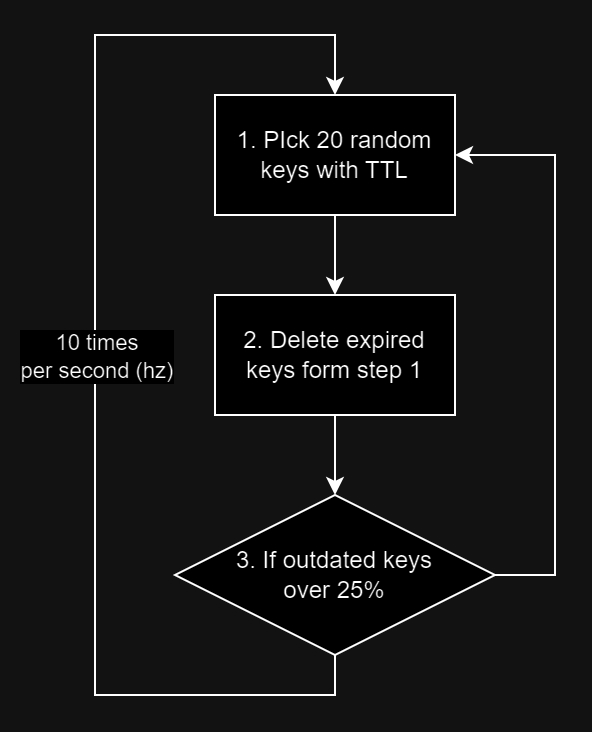

The diagram above was exported from draw.io. Its source (the exported page's mxGraphModel, read from the mxfile embedded in the PNG):
<mxGraphModel dx="568" dy="578" grid="1" gridSize="10" guides="1" tooltips="1" connect="1" arrows="1" fold="1" page="1" pageScale="1" pageWidth="827" pageHeight="1169" math="0" shadow="0">
  <root>
    <mxCell id="0" />
    <mxCell id="1" parent="0" />
    <mxCell id="ZbsPOzJ4ZH386F5hVErm-4" value="" style="edgeStyle=orthogonalEdgeStyle;rounded=0;orthogonalLoop=1;jettySize=auto;html=1;" edge="1" parent="1" source="ZbsPOzJ4ZH386F5hVErm-1" target="ZbsPOzJ4ZH386F5hVErm-3">
      <mxGeometry relative="1" as="geometry" />
    </mxCell>
    <mxCell id="ZbsPOzJ4ZH386F5hVErm-1" value="1. PIck 20 random keys with TTL" style="rounded=0;whiteSpace=wrap;html=1;" vertex="1" parent="1">
      <mxGeometry x="330" y="190" width="120" height="60" as="geometry" />
    </mxCell>
    <mxCell id="ZbsPOzJ4ZH386F5hVErm-6" value="" style="edgeStyle=orthogonalEdgeStyle;rounded=0;orthogonalLoop=1;jettySize=auto;html=1;" edge="1" parent="1" source="ZbsPOzJ4ZH386F5hVErm-3" target="ZbsPOzJ4ZH386F5hVErm-5">
      <mxGeometry relative="1" as="geometry" />
    </mxCell>
    <mxCell id="ZbsPOzJ4ZH386F5hVErm-3" value="2. Delete expired keys form step 1" style="rounded=0;whiteSpace=wrap;html=1;" vertex="1" parent="1">
      <mxGeometry x="330" y="290" width="120" height="60" as="geometry" />
    </mxCell>
    <mxCell id="ZbsPOzJ4ZH386F5hVErm-7" style="edgeStyle=orthogonalEdgeStyle;rounded=0;orthogonalLoop=1;jettySize=auto;html=1;entryX=1;entryY=0.5;entryDx=0;entryDy=0;" edge="1" parent="1" source="ZbsPOzJ4ZH386F5hVErm-5" target="ZbsPOzJ4ZH386F5hVErm-1">
      <mxGeometry relative="1" as="geometry">
        <Array as="points">
          <mxPoint x="500" y="430" />
          <mxPoint x="500" y="220" />
        </Array>
      </mxGeometry>
    </mxCell>
    <mxCell id="ZbsPOzJ4ZH386F5hVErm-9" style="edgeStyle=orthogonalEdgeStyle;rounded=0;orthogonalLoop=1;jettySize=auto;html=1;exitX=0.5;exitY=1;exitDx=0;exitDy=0;entryX=0.5;entryY=0;entryDx=0;entryDy=0;" edge="1" parent="1" source="ZbsPOzJ4ZH386F5hVErm-5" target="ZbsPOzJ4ZH386F5hVErm-1">
      <mxGeometry relative="1" as="geometry">
        <Array as="points">
          <mxPoint x="390" y="490" />
          <mxPoint x="270" y="490" />
          <mxPoint x="270" y="160" />
          <mxPoint x="390" y="160" />
        </Array>
      </mxGeometry>
    </mxCell>
    <mxCell id="ZbsPOzJ4ZH386F5hVErm-10" value="10 times&lt;br&gt;per second (hz)" style="edgeLabel;html=1;align=center;verticalAlign=middle;resizable=0;points=[];" vertex="1" connectable="0" parent="ZbsPOzJ4ZH386F5hVErm-9">
      <mxGeometry x="0.1289" relative="1" as="geometry">
        <mxPoint y="40" as="offset" />
      </mxGeometry>
    </mxCell>
    <mxCell id="ZbsPOzJ4ZH386F5hVErm-5" value="3. If outdated keys&lt;br&gt;over 25%" style="rhombus;whiteSpace=wrap;html=1;rounded=0;" vertex="1" parent="1">
      <mxGeometry x="310" y="390" width="160" height="80" as="geometry" />
    </mxCell>
  </root>
</mxGraphModel>